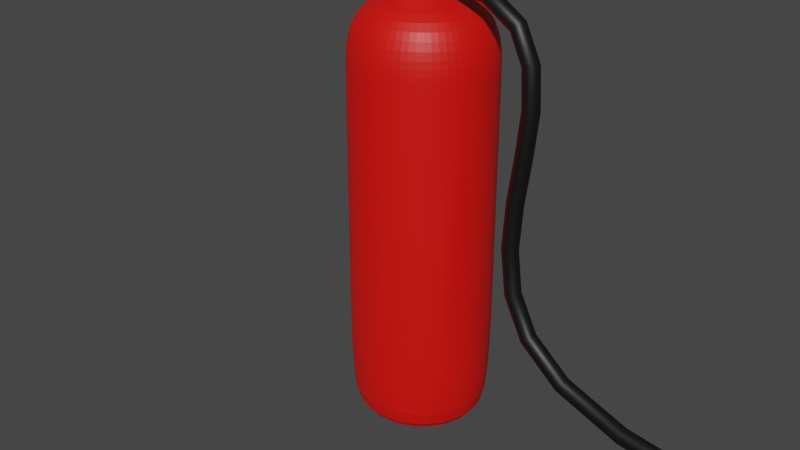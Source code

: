# Source: blend.blend  (saved by Blender 3.3.6; exported with 4.5.12 LTS)
import bpy
from mathutils import Matrix  # noqa: F401  (used for matrix-valued properties, if any)

bpy.ops.wm.read_factory_settings(use_empty=True)
scene = bpy.context.scene
scene.name = 'Scene'

# ---- collections
col_collection = bpy.data.collections.new('Collection'); scene.collection.children.link(col_collection)

# ---- materials (node trees are filled in below, after node groups)
mat_material_001 = bpy.data.materials.new('Material.001')
mat_material_001.use_transparent_shadow = False
mat_material_002 = bpy.data.materials.new('Material.002')
mat_material_002.use_transparent_shadow = False
mat_material_003 = bpy.data.materials.new('Material.003')
mat_material_003.use_transparent_shadow = False

# ---- material node trees
mat_material_001.use_nodes = True; mat_material_001.node_tree.nodes.clear()
_N = mat_material_001.node_tree.nodes; _L = mat_material_001.node_tree.links
n0 = _N.new('ShaderNodeBsdfPrincipled'); n0.name = 'Principled BSDF'; n0.location = (10, 300)
n0.distribution = 'GGX'
n0.subsurface_method = 'RANDOM_WALK_SKIN'
n0.inputs[0].default_value = (0.8, 0.00432, 0.001399, 1.0)
n0.inputs[3].default_value = 1.45
n0.inputs[27].default_value = (0.0, 0.0, 0.0, 1.0)
n0.inputs[28].default_value = 1.0
n1 = _N.new('ShaderNodeOutputMaterial'); n1.name = 'Material Output'; n1.location = (300, 300)
_L.new(n0.outputs[0], n1.inputs[0])
n1.is_active_output = True
mat_material_002.use_nodes = True; mat_material_002.node_tree.nodes.clear()
_N = mat_material_002.node_tree.nodes; _L = mat_material_002.node_tree.links
n0 = _N.new('ShaderNodeBsdfPrincipled'); n0.name = 'Principled BSDF'; n0.location = (10, 300)
n0.distribution = 'GGX'
n0.subsurface_method = 'RANDOM_WALK_SKIN'
n0.inputs[0].default_value = (0.001912, 0.001912, 0.001912, 1.0)
n0.inputs[3].default_value = 1.45
n0.inputs[27].default_value = (0.0, 0.0, 0.0, 1.0)
n0.inputs[28].default_value = 1.0
n1 = _N.new('ShaderNodeOutputMaterial'); n1.name = 'Material Output'; n1.location = (300, 300)
_L.new(n0.outputs[0], n1.inputs[0])
n1.is_active_output = True
mat_material_003.use_nodes = True; mat_material_003.node_tree.nodes.clear()
_N = mat_material_003.node_tree.nodes; _L = mat_material_003.node_tree.links
n0 = _N.new('ShaderNodeBsdfPrincipled'); n0.name = 'Principled BSDF'; n0.location = (10, 300)
n0.distribution = 'GGX'
n0.subsurface_method = 'RANDOM_WALK_SKIN'
n0.inputs[0].default_value = (0.004009, 0.004009, 0.004009, 1.0)
n0.inputs[3].default_value = 1.45
n0.inputs[27].default_value = (0.0, 0.0, 0.0, 1.0)
n0.inputs[28].default_value = 1.0
n1 = _N.new('ShaderNodeOutputMaterial'); n1.name = 'Material Output'; n1.location = (300, 300)
_L.new(n0.outputs[0], n1.inputs[0])
n1.is_active_output = True

# ---- world
world_world = bpy.data.worlds.new('World'); scene.world = world_world
world_world.use_nodes = True; world_world.node_tree.nodes.clear()
_N = world_world.node_tree.nodes; _L = world_world.node_tree.links
n0 = _N.new('ShaderNodeOutputWorld'); n0.name = 'World Output'; n0.location = (300, 300)
n1 = _N.new('ShaderNodeBackground'); n1.name = 'Background'; n1.location = (10, 300)
n1.inputs[0].default_value = (0.05088, 0.05088, 0.05088, 1.0)
_L.new(n1.outputs[0], n0.inputs[0])
n0.is_active_output = True
world_world.color = (0.05088, 0.05088, 0.05088)
world_world.use_sun_shadow = False
world_world.sun_shadow_jitter_overblur = 0.0

# ---- cameras
cam_camera = bpy.data.cameras.new('Camera')
cam_camera.clip_end = 100.0
cam_camera.ortho_scale = 7.314

# ---- meshes
me_cylinder_001 = bpy.data.meshes.new('Cylinder.001')
me_cylinder_001.from_pydata([(0.0, 1.0, 1.0), (0.3827, 0.9239, 1.0), (0.7071, 0.7071, 1.0), (0.9239, 0.3827, 1.0), (1.0, 0.0, 1.0), (0.9239, -0.3827, 1.0), (0.7071, -0.7071, 1.0), (0.3827, -0.9239, 1.0), (0.0, -1.0, 1.0), (-0.3827, -0.9239, 1.0), (-0.7071, -0.7071, 1.0), (-0.9239, -0.3827, 1.0), (-1.0, 0.0, 1.0), (-0.9239, 0.3827, 1.0), (-0.7071, 0.7071, 1.0), (-0.3827, 0.9239, 1.0), (0.0, 1.0, 0.0), (0.3827, 0.9239, 0.0), (0.7071, 0.7071, 0.0), (0.9239, 0.3827, 0.0), (1.0, 0.0, 0.0), (0.9239, -0.3827, 0.0), (0.7071, -0.7071, 0.0), (0.3827, -0.9239, 0.0), (0.0, -1.0, 0.0), (-0.3827, -0.9239, 0.0), (-0.7071, -0.7071, 0.0), (-0.9239, -0.3827, 0.0), (-1.0, 0.0, 0.0), (-0.9239, 0.3827, 0.0), (-0.7071, 0.7071, 0.0), (-0.3827, 0.9239, 0.0), (0.0, 1.0, 0.5), (0.3827, 0.9239, 0.5), (0.7071, 0.7071, 0.5), (0.9239, 0.3827, 0.5), (1.0, 0.0, 0.5), (0.9239, -0.3827, 0.5), (0.7071, -0.7071, 0.5), (0.3827, -0.9239, 0.5), (0.0, -1.0, 0.5), (-0.3827, -0.9239, 0.5), (-0.7071, -0.7071, 0.5), (-0.9239, -0.3827, 0.5), (-1.0, 0.0, 0.5), (-0.9239, 0.3827, 0.5), (-0.7071, 0.7071, 0.5), (-0.3827, 0.9239, 0.5), (0.0, 1.0, 0.75), (0.3827, 0.9239, 0.75), (0.7071, 0.7071, 0.75), (0.9239, 0.3827, 0.75), (1.0, 0.0, 0.75), (0.9239, -0.3827, 0.75), (0.7071, -0.7071, 0.75), (0.3827, -0.9239, 0.75), (0.0, -1.0, 0.75), (-0.3827, -0.9239, 0.75), (-0.7071, -0.7071, 0.75), (-0.9239, -0.3827, 0.75), (-1.0, 0.0, 0.75), (-0.9239, 0.3827, 0.75), (-0.7071, 0.7071, 0.75), (-0.3827, 0.9239, 0.75), (0.0, 1.0, 0.8751), (0.3827, 0.9239, 0.8751), (0.7071, 0.7071, 0.8751), (0.9239, 0.3827, 0.8751), (1.0, 0.0, 0.8751), (0.9239, -0.3827, 0.8751), (0.7071, -0.7071, 0.8751), (0.3827, -0.9239, 0.8751), (0.0, -1.0, 0.8751), (-0.3827, -0.9239, 0.8751), (-0.7071, -0.7071, 0.8751), (-0.9239, -0.3827, 0.8751), (-1.0, 0.0, 0.8751), (-0.9239, 0.3827, 0.8751), (-0.7071, 0.7071, 0.8751), (-0.3827, 0.9239, 0.8751), (0.3187, 0.7694, 1.175), (4.984e-09, 0.8328, 1.175), (0.5888, 0.5888, 1.175), (0.7694, 0.3187, 1.175), (0.8328, -6.596e-08, 1.175), (0.7694, -0.3187, 1.175), (0.5888, -0.5888, 1.175), (0.3187, -0.7694, 1.175), (4.984e-09, -0.8328, 1.175), (-0.3187, -0.7694, 1.175), (-0.5888, -0.5888, 1.175), (-0.7694, -0.3187, 1.175), (-0.8328, -6.596e-08, 1.175), (-0.7694, 0.3187, 1.175), (-0.5888, 0.5888, 1.175), (-0.3187, 0.7694, 1.175), (0.08757, 0.2114, 1.239), (6.797e-08, 0.2288, 1.239), (0.1618, 0.1618, 1.239), (0.2114, 0.08757, 1.239), (0.2288, -6.135e-08, 1.239), (0.2114, -0.08757, 1.239), (0.1618, -0.1618, 1.239), (0.08757, -0.2114, 1.239), (6.797e-08, -0.2288, 1.239), (-0.08757, -0.2114, 1.239), (-0.1618, -0.1618, 1.239), (-0.2114, -0.08757, 1.239), (-0.2288, -6.135e-08, 1.239), (-0.2114, 0.08757, 1.239), (-0.1618, 0.1618, 1.239), (-0.08757, 0.2114, 1.239), (0.08153, 0.1968, 1.415), (0.08757, 0.2114, 1.399), (1.732e-07, 0.2288, 1.399), (1.828e-07, 0.2131, 1.415), (0.1507, 0.1507, 1.415), (0.1618, 0.1618, 1.399), (0.1968, 0.08153, 1.415), (0.2114, 0.08757, 1.399), (0.2131, -6.123e-08, 1.415), (0.2288, -6.135e-08, 1.399), (0.1968, -0.08153, 1.415), (0.2114, -0.08757, 1.399), (0.1507, -0.1507, 1.415), (0.1618, -0.1618, 1.399), (0.08153, -0.1968, 1.415), (0.08757, -0.2114, 1.399), (1.823e-07, -0.2131, 1.415), (1.732e-07, -0.2288, 1.399), (-0.08153, -0.1968, 1.415), (-0.08757, -0.2114, 1.399), (-0.1507, -0.1507, 1.415), (-0.1618, -0.1618, 1.399), (-0.1968, -0.08153, 1.415), (-0.2114, -0.08757, 1.399), (-0.2131, -6.17e-08, 1.415), (-0.2288, -6.135e-08, 1.399), (-0.1968, 0.08153, 1.415), (-0.2114, 0.08757, 1.399), (-0.1507, 0.1507, 1.415), (-0.1618, 0.1618, 1.399), (-0.08153, 0.1968, 1.415), (-0.08757, 0.2114, 1.399), (-1.863e-09, 0.857, -1.0), (0.0, 1.0, -0.8598), (0.328, 0.7918, -1.0), (0.3827, 0.9239, -0.8598), (0.606, 0.606, -1.0), (0.7071, 0.7071, -0.8598), (0.7918, 0.328, -1.0), (0.9239, 0.3827, -0.8598), (0.857, 1.863e-09, -1.0), (1.0, 0.0, -0.8598), (0.7918, -0.328, -1.0), (0.9239, -0.3827, -0.8598), (0.606, -0.606, -1.0), (0.7071, -0.7071, -0.8598), (0.328, -0.7918, -1.0), (0.3827, -0.9239, -0.8598), (1.863e-09, -0.857, -1.0), (0.0, -1.0, -0.8598), (-0.328, -0.7918, -1.0), (-0.3827, -0.9239, -0.8598), (-0.606, -0.606, -1.0), (-0.7071, -0.7071, -0.8598), (-0.7918, -0.328, -1.0), (-0.9239, -0.3827, -0.8598), (-0.857, -1.863e-09, -1.0), (-1.0, 0.0, -0.8598), (-0.7918, 0.328, -1.0), (-0.9239, 0.3827, -0.8598), (-0.606, 0.606, -1.0), (-0.7071, 0.7071, -0.8598), (-0.328, 0.7918, -1.0), (-0.3827, 0.9239, -0.8598)], [], [(64, 0, 1, 65), (65, 1, 2, 66), (66, 2, 3, 67), (67, 3, 4, 68), (68, 4, 5, 69), (69, 5, 6, 70), (70, 6, 7, 71), (71, 7, 8, 72), (72, 8, 9, 73), (73, 9, 10, 74), (74, 10, 11, 75), (75, 11, 12, 76), (76, 12, 13, 77), (77, 13, 14, 78), (3, 2, 82, 83), (78, 14, 15, 79), (79, 15, 0, 64), (175, 31, 16, 145), (147, 17, 18, 149), (173, 30, 31, 175), (171, 29, 30, 173), (169, 28, 29, 171), (167, 27, 28, 169), (165, 26, 27, 167), (163, 25, 26, 165), (161, 24, 25, 163), (159, 23, 24, 161), (157, 22, 23, 159), (155, 21, 22, 157), (153, 20, 21, 155), (151, 19, 20, 153), (149, 18, 19, 151), (144, 146, 148, 150, 152, 154, 156, 158, 160, 162, 164, 166, 168, 170, 172, 174), (31, 47, 32, 16), (30, 46, 47, 31), (29, 45, 46, 30), (28, 44, 45, 29), (27, 43, 44, 28), (26, 42, 43, 27), (25, 41, 42, 26), (24, 40, 41, 25), (23, 39, 40, 24), (22, 38, 39, 23), (21, 37, 38, 22), (20, 36, 37, 21), (19, 35, 36, 20), (18, 34, 35, 19), (17, 33, 34, 18), (16, 32, 33, 17), (47, 63, 48, 32), (46, 62, 63, 47), (45, 61, 62, 46), (44, 60, 61, 45), (43, 59, 60, 44), (42, 58, 59, 43), (41, 57, 58, 42), (40, 56, 57, 41), (39, 55, 56, 40), (38, 54, 55, 39), (37, 53, 54, 38), (36, 52, 53, 37), (35, 51, 52, 36), (34, 50, 51, 35), (33, 49, 50, 34), (32, 48, 49, 33), (63, 79, 64, 48), (62, 78, 79, 63), (61, 77, 78, 62), (60, 76, 77, 61), (59, 75, 76, 60), (58, 74, 75, 59), (57, 73, 74, 58), (56, 72, 73, 57), (55, 71, 72, 56), (54, 70, 71, 55), (53, 69, 70, 54), (52, 68, 69, 53), (51, 67, 68, 52), (50, 66, 67, 51), (49, 65, 66, 50), (48, 64, 65, 49), (80, 81, 97, 96), (8, 7, 87, 88), (13, 12, 92, 93), (1, 0, 81, 80), (6, 5, 85, 86), (11, 10, 90, 91), (0, 15, 95, 81), (4, 3, 83, 84), (9, 8, 88, 89), (14, 13, 93, 94), (2, 1, 80, 82), (7, 6, 86, 87), (12, 11, 91, 92), (5, 4, 84, 85), (10, 9, 89, 90), (15, 14, 94, 95), (111, 110, 141, 143), (81, 95, 111, 97), (89, 88, 104, 105), (82, 80, 96, 98), (90, 89, 105, 106), (83, 82, 98, 99), (91, 90, 106, 107), (84, 83, 99, 100), (92, 91, 107, 108), (85, 84, 100, 101), (93, 92, 108, 109), (86, 85, 101, 102), (94, 93, 109, 110), (87, 86, 102, 103), (95, 94, 110, 111), (88, 87, 103, 104), (98, 96, 113, 117), (104, 103, 127, 129), (105, 104, 129, 131), (112, 115, 142, 140, 138, 136, 134, 132, 130, 128, 126, 124, 122, 120, 118, 116), (99, 98, 117, 119), (106, 105, 131, 133), (97, 111, 143, 114), (107, 106, 133, 135), (100, 99, 119, 121), (108, 107, 135, 137), (101, 100, 121, 123), (109, 108, 137, 139), (102, 101, 123, 125), (110, 109, 139, 141), (103, 102, 125, 127), (113, 114, 115, 112), (117, 113, 112, 116), (119, 117, 116, 118), (121, 119, 118, 120), (123, 121, 120, 122), (125, 123, 122, 124), (127, 125, 124, 126), (129, 127, 126, 128), (131, 129, 128, 130), (133, 131, 130, 132), (135, 133, 132, 134), (137, 135, 134, 136), (139, 137, 136, 138), (141, 139, 138, 140), (143, 141, 140, 142), (114, 143, 142, 115), (96, 97, 114, 113), (145, 147, 146, 144), (147, 149, 148, 146), (149, 151, 150, 148), (151, 153, 152, 150), (153, 155, 154, 152), (155, 157, 156, 154), (157, 159, 158, 156), (159, 161, 160, 158), (161, 163, 162, 160), (163, 165, 164, 162), (165, 167, 166, 164), (167, 169, 168, 166), (169, 171, 170, 168), (171, 173, 172, 170), (173, 175, 174, 172), (175, 145, 144, 174), (145, 16, 17, 147)])
_uv = me_cylinder_001.uv_layers.new(name='UVMap')
_uv.uv.foreach_set('vector', [1.0, 0.9688, 1.0, 1.0, 0.9375, 1.0, 0.9375, 0.9688, 0.9375, 0.9688, 0.9375, 1.0, 0.875, 1.0, 0.875, 0.9688, 0.875, 0.9688, 0.875, 1.0, 0.8125, 1.0, 0.8125, 0.9688, 0.8125, 0.9688, 0.8125, 1.0, 0.75, 1.0, 0.75, 0.9688, 0.75, 0.9688, 0.75, 1.0, 0.6875, 1.0, 0.6875, 0.9688, 0.6875, 0.9688, 0.6875, 1.0, 0.625, 1.0, 0.625, 0.9688, 0.625, 0.9688, 0.625, 1.0, 0.5625, 1.0, 0.5625, 0.9688, 0.5625, 0.9688, 0.5625, 1.0, 0.5, 1.0, 0.5, 0.9688, 0.5, 0.9688, 0.5, 1.0, 0.4375, 1.0, 0.4375, 0.9688, 0.4375, 0.9688, 0.4375, 1.0, 0.375, 1.0, 0.375, 0.9688, 0.375, 0.9688, 0.375, 1.0, 0.3125, 1.0, 0.3125, 0.9688, 0.3125, 0.9688, 0.3125, 1.0, 0.25, 1.0, 0.25, 0.9688, 0.25, 0.9688, 0.25, 1.0, 0.1875, 1.0, 0.1875, 0.9688, 0.1875, 0.9688, 0.1875, 1.0, 0.125, 1.0, 0.125, 0.9688, 0.8125, 1.0, 0.875, 1.0, 0.875, 1.0, 0.8125, 1.0, 0.125, 0.9688, 0.125, 1.0, 0.0625, 1.0, 0.0625, 0.9688, 0.0625, 0.9688, 0.0625, 1.0, 0.0, 1.0, 0.0, 0.9688, 0.0625, 0.5351, 0.0625, 0.75, 0.0, 0.75, 0.0, 0.5351, 0.9375, 0.5351, 0.9375, 0.75, 0.875, 0.75, 0.875, 0.5351, 0.125, 0.5351, 0.125, 0.75, 0.0625, 0.75, 0.0625, 0.5351, 0.1875, 0.5351, 0.1875, 0.75, 0.125, 0.75, 0.125, 0.5351, 0.25, 0.5351, 0.25, 0.75, 0.1875, 0.75, 0.1875, 0.5351, 0.3125, 0.5351, 0.3125, 0.75, 0.25, 0.75, 0.25, 0.5351, 0.375, 0.5351, 0.375, 0.75, 0.3125, 0.75, 0.3125, 0.5351, 0.4375, 0.5351, 0.4375, 0.75, 0.375, 0.75, 0.375, 0.5351, 0.5, 0.5351, 0.5, 0.75, 0.4375, 0.75, 0.4375, 0.5351, 0.5625, 0.5351, 0.5625, 0.75, 0.5, 0.75, 0.5, 0.5351, 0.625, 0.5351, 0.625, 0.75, 0.5625, 0.75, 0.5625, 0.5351, 0.6875, 0.5351, 0.6875, 0.75, 0.625, 0.75, 0.625, 0.5351, 0.75, 0.5351, 0.75, 0.75, 0.6875, 0.75, 0.6875, 0.5351, 0.8125, 0.5351, 0.8125, 0.75, 0.75, 0.75, 0.75, 0.5351, 0.875, 0.5351, 0.875, 0.75, 0.8125, 0.75, 0.8125, 0.5351, 0.75, 0.4557, 0.8287, 0.44, 0.8954, 0.3954, 0.94, 0.3287, 0.9557, 0.25, 0.94, 0.1713, 0.8954, 0.1046, 0.8287, 0.05997, 0.75, 0.04431, 0.6713, 0.05997, 0.6046, 0.1046, 0.56, 0.1713, 0.5443, 0.25, 0.56, 0.3287, 0.6046, 0.3954, 0.6713, 0.44, 0.0625, 0.75, 0.0625, 0.875, 0.0, 0.875, 0.0, 0.75, 0.125, 0.75, 0.125, 0.875, 0.0625, 0.875, 0.0625, 0.75, 0.1875, 0.75, 0.1875, 0.875, 0.125, 0.875, 0.125, 0.75, 0.25, 0.75, 0.25, 0.875, 0.1875, 0.875, 0.1875, 0.75, 0.3125, 0.75, 0.3125, 0.875, 0.25, 0.875, 0.25, 0.75, 0.375, 0.75, 0.375, 0.875, 0.3125, 0.875, 0.3125, 0.75, 0.4375, 0.75, 0.4375, 0.875, 0.375, 0.875, 0.375, 0.75, 0.5, 0.75, 0.5, 0.875, 0.4375, 0.875, 0.4375, 0.75, 0.5625, 0.75, 0.5625, 0.875, 0.5, 0.875, 0.5, 0.75, 0.625, 0.75, 0.625, 0.875, 0.5625, 0.875, 0.5625, 0.75, 0.6875, 0.75, 0.6875, 0.875, 0.625, 0.875, 0.625, 0.75, 0.75, 0.75, 0.75, 0.875, 0.6875, 0.875, 0.6875, 0.75, 0.8125, 0.75, 0.8125, 0.875, 0.75, 0.875, 0.75, 0.75, 0.875, 0.75, 0.875, 0.875, 0.8125, 0.875, 0.8125, 0.75, 0.9375, 0.75, 0.9375, 0.875, 0.875, 0.875, 0.875, 0.75, 1.0, 0.75, 1.0, 0.875, 0.9375, 0.875, 0.9375, 0.75, 0.0625, 0.875, 0.0625, 0.9375, 0.0, 0.9375, 0.0, 0.875, 0.125, 0.875, 0.125, 0.9375, 0.0625, 0.9375, 0.0625, 0.875, 0.1875, 0.875, 0.1875, 0.9375, 0.125, 0.9375, 0.125, 0.875, 0.25, 0.875, 0.25, 0.9375, 0.1875, 0.9375, 0.1875, 0.875, 0.3125, 0.875, 0.3125, 0.9375, 0.25, 0.9375, 0.25, 0.875, 0.375, 0.875, 0.375, 0.9375, 0.3125, 0.9375, 0.3125, 0.875, 0.4375, 0.875, 0.4375, 0.9375, 0.375, 0.9375, 0.375, 0.875, 0.5, 0.875, 0.5, 0.9375, 0.4375, 0.9375, 0.4375, 0.875, 0.5625, 0.875, 0.5625, 0.9375, 0.5, 0.9375, 0.5, 0.875, 0.625, 0.875, 0.625, 0.9375, 0.5625, 0.9375, 0.5625, 0.875, 0.6875, 0.875, 0.6875, 0.9375, 0.625, 0.9375, 0.625, 0.875, 0.75, 0.875, 0.75, 0.9375, 0.6875, 0.9375, 0.6875, 0.875, 0.8125, 0.875, 0.8125, 0.9375, 0.75, 0.9375, 0.75, 0.875, 0.875, 0.875, 0.875, 0.9375, 0.8125, 0.9375, 0.8125, 0.875, 0.9375, 0.875, 0.9375, 0.9375, 0.875, 0.9375, 0.875, 0.875, 1.0, 0.875, 1.0, 0.9375, 0.9375, 0.9375, 0.9375, 0.875, 0.0625, 0.9375, 0.0625, 0.9688, 0.0, 0.9688, 0.0, 0.9375, 0.125, 0.9375, 0.125, 0.9688, 0.0625, 0.9688, 0.0625, 0.9375, 0.1875, 0.9375, 0.1875, 0.9688, 0.125, 0.9688, 0.125, 0.9375, 0.25, 0.9375, 0.25, 0.9688, 0.1875, 0.9688, 0.1875, 0.9375, 0.3125, 0.9375, 0.3125, 0.9688, 0.25, 0.9688, 0.25, 0.9375, 0.375, 0.9375, 0.375, 0.9688, 0.3125, 0.9688, 0.3125, 0.9375, 0.4375, 0.9375, 0.4375, 0.9688, 0.375, 0.9688, 0.375, 0.9375, 0.5, 0.9375, 0.5, 0.9688, 0.4375, 0.9688, 0.4375, 0.9375, 0.5625, 0.9375, 0.5625, 0.9688, 0.5, 0.9688, 0.5, 0.9375, 0.625, 0.9375, 0.625, 0.9688, 0.5625, 0.9688, 0.5625, 0.9375, 0.6875, 0.9375, 0.6875, 0.9688, 0.625, 0.9688, 0.625, 0.9375, 0.75, 0.9375, 0.75, 0.9688, 0.6875, 0.9688, 0.6875, 0.9375, 0.8125, 0.9375, 0.8125, 0.9688, 0.75, 0.9688, 0.75, 0.9375, 0.875, 0.9375, 0.875, 0.9688, 0.8125, 0.9688, 0.8125, 0.9375, 0.9375, 0.9375, 0.9375, 0.9688, 0.875, 0.9688, 0.875, 0.9375, 1.0, 0.9375, 1.0, 0.9688, 0.9375, 0.9688, 0.9375, 0.9375, 0.9375, 1.0, 1.0, 1.0, 1.0, 1.0, 0.9375, 1.0, 0.5, 1.0, 0.5625, 1.0, 0.5625, 1.0, 0.5, 1.0, 0.1875, 1.0, 0.25, 1.0, 0.25, 1.0, 0.1875, 1.0, 0.9375, 1.0, 1.0, 1.0, 1.0, 1.0, 0.9375, 1.0, 0.625, 1.0, 0.6875, 1.0, 0.6875, 1.0, 0.625, 1.0, 0.3125, 1.0, 0.375, 1.0, 0.375, 1.0, 0.3125, 1.0, 0.0, 1.0, 0.0625, 1.0, 0.0625, 1.0, 0.0, 1.0, 0.75, 1.0, 0.8125, 1.0, 0.8125, 1.0, 0.75, 1.0, 0.4375, 1.0, 0.5, 1.0, 0.5, 1.0, 0.4375, 1.0, 0.125, 1.0, 0.1875, 1.0, 0.1875, 1.0, 0.125, 1.0, 0.875, 1.0, 0.9375, 1.0, 0.9375, 1.0, 0.875, 1.0, 0.5625, 1.0, 0.625, 1.0, 0.625, 1.0, 0.5625, 1.0, 0.25, 1.0, 0.3125, 1.0, 0.3125, 1.0, 0.25, 1.0, 0.6875, 1.0, 0.75, 1.0, 0.75, 1.0, 0.6875, 1.0, 0.375, 1.0, 0.4375, 1.0, 0.4375, 1.0, 0.375, 1.0, 0.0625, 1.0, 0.125, 1.0, 0.125, 1.0, 0.0625, 1.0, 0.0625, 1.0, 0.125, 1.0, 0.125, 1.0, 0.0625, 1.0, 0.0, 1.0, 0.0625, 1.0, 0.0625, 1.0, 0.0, 1.0, 0.4375, 1.0, 0.5, 1.0, 0.5, 1.0, 0.4375, 1.0, 0.875, 1.0, 0.9375, 1.0, 0.9375, 1.0, 0.875, 1.0, 0.375, 1.0, 0.4375, 1.0, 0.4375, 1.0, 0.375, 1.0, 0.8125, 1.0, 0.875, 1.0, 0.875, 1.0, 0.8125, 1.0, 0.3125, 1.0, 0.375, 1.0, 0.375, 1.0, 0.3125, 1.0, 0.75, 1.0, 0.8125, 1.0, 0.8125, 1.0, 0.75, 1.0, 0.25, 1.0, 0.3125, 1.0, 0.3125, 1.0, 0.25, 1.0, 0.6875, 1.0, 0.75, 1.0, 0.75, 1.0, 0.6875, 1.0, 0.1875, 1.0, 0.25, 1.0, 0.25, 1.0, 0.1875, 1.0, 0.625, 1.0, 0.6875, 1.0, 0.6875, 1.0, 0.625, 1.0, 0.125, 1.0, 0.1875, 1.0, 0.1875, 1.0, 0.125, 1.0, 0.5625, 1.0, 0.625, 1.0, 0.625, 1.0, 0.5625, 1.0, 0.0625, 1.0, 0.125, 1.0, 0.125, 1.0, 0.0625, 1.0, 0.5, 1.0, 0.5625, 1.0, 0.5625, 1.0, 0.5, 1.0, 0.875, 1.0, 0.9375, 1.0, 0.9375, 1.0, 0.875, 1.0, 0.5, 1.0, 0.5625, 1.0, 0.5625, 1.0, 0.5, 1.0, 0.4375, 1.0, 0.5, 1.0, 0.5, 1.0, 0.4375, 1.0, 0.3355, 0.4564, 0.25, 0.4734, 0.1645, 0.4564, 0.092, 0.408, 0.04356, 0.3355, 0.02655, 0.25, 0.04356, 0.1645, 0.092, 0.092, 0.1645, 0.04356, 0.25, 0.02655, 0.3355, 0.04356, 0.408, 0.092, 0.4564, 0.1645, 0.4734, 0.25, 0.4564, 0.3355, 0.408, 0.408, 0.8125, 1.0, 0.875, 1.0, 0.875, 1.0, 0.8125, 1.0, 0.375, 1.0, 0.4375, 1.0, 0.4375, 1.0, 0.375, 1.0, 0.0, 1.0, 0.0625, 1.0, 0.0625, 1.0, 0.0, 1.0, 0.3125, 1.0, 0.375, 1.0, 0.375, 1.0, 0.3125, 1.0, 0.75, 1.0, 0.8125, 1.0, 0.8125, 1.0, 0.75, 1.0, 0.25, 1.0, 0.3125, 1.0, 0.3125, 1.0, 0.25, 1.0, 0.6875, 1.0, 0.75, 1.0, 0.75, 1.0, 0.6875, 1.0, 0.1875, 1.0, 0.25, 1.0, 0.25, 1.0, 0.1875, 1.0, 0.625, 1.0, 0.6875, 1.0, 0.6875, 1.0, 0.625, 1.0, 0.125, 1.0, 0.1875, 1.0, 0.1875, 1.0, 0.125, 1.0, 0.5625, 1.0, 0.625, 1.0, 0.625, 1.0, 0.5625, 1.0, 0.3418, 0.4717, 0.25, 0.49, 0.25, 0.4734, 0.3355, 0.4564, 0.4197, 0.4197, 0.3418, 0.4717, 0.3355, 0.4564, 0.408, 0.408, 0.4717, 0.3418, 0.4197, 0.4197, 0.408, 0.408, 0.4564, 0.3355, 0.49, 0.25, 0.4717, 0.3418, 0.4564, 0.3355, 0.4734, 0.25, 0.4717, 0.1582, 0.49, 0.25, 0.4734, 0.25, 0.4564, 0.1645, 0.4197, 0.08029, 0.4717, 0.1582, 0.4564, 0.1645, 0.408, 0.092, 0.3418, 0.02827, 0.4197, 0.08029, 0.408, 0.092, 0.3355, 0.04356, 0.25, 0.01, 0.3418, 0.02827, 0.3355, 0.04356, 0.25, 0.02655, 0.1582, 0.02827, 0.25, 0.01, 0.25, 0.02655, 0.1645, 0.04356, 0.08029, 0.08029, 0.1582, 0.02827, 0.1645, 0.04356, 0.092, 0.092, 0.02827, 0.1582, 0.08029, 0.08029, 0.092, 0.092, 0.04356, 0.1645, 0.01, 0.25, 0.02827, 0.1582, 0.04356, 0.1645, 0.02655, 0.25, 0.02827, 0.3418, 0.01, 0.25, 0.02655, 0.25, 0.04356, 0.3355, 0.08029, 0.4197, 0.02827, 0.3418, 0.04356, 0.3355, 0.092, 0.408, 0.1582, 0.4717, 0.08029, 0.4197, 0.092, 0.408, 0.1645, 0.4564, 0.25, 0.49, 0.1582, 0.4717, 0.1645, 0.4564, 0.25, 0.4734, 0.9375, 1.0, 1.0, 1.0, 1.0, 1.0, 0.9375, 1.0, 1.0, 0.5351, 0.9375, 0.5351, 0.942, 0.5, 0.9955, 0.5, 0.9375, 0.5351, 0.875, 0.5351, 0.8795, 0.5, 0.933, 0.5, 0.875, 0.5351, 0.8125, 0.5351, 0.817, 0.5, 0.8705, 0.5, 0.8125, 0.5351, 0.75, 0.5351, 0.7545, 0.5, 0.808, 0.5, 0.75, 0.5351, 0.6875, 0.5351, 0.692, 0.5, 0.7455, 0.5, 0.6875, 0.5351, 0.625, 0.5351, 0.6295, 0.5, 0.683, 0.5, 0.625, 0.5351, 0.5625, 0.5351, 0.567, 0.5, 0.6205, 0.5, 0.5625, 0.5351, 0.5, 0.5351, 0.5045, 0.5, 0.558, 0.5, 0.5, 0.5351, 0.4375, 0.5351, 0.442, 0.5, 0.4955, 0.5, 0.4375, 0.5351, 0.375, 0.5351, 0.3795, 0.5, 0.433, 0.5, 0.375, 0.5351, 0.3125, 0.5351, 0.317, 0.5, 0.3705, 0.5, 0.3125, 0.5351, 0.25, 0.5351, 0.2545, 0.5, 0.308, 0.5, 0.25, 0.5351, 0.1875, 0.5351, 0.192, 0.5, 0.2455, 0.5, 0.1875, 0.5351, 0.125, 0.5351, 0.1295, 0.5, 0.183, 0.5, 0.125, 0.5351, 0.0625, 0.5351, 0.06697, 0.5, 0.1205, 0.5, 0.0625, 0.5351, 0.0, 0.5351, 0.004468, 0.5, 0.05803, 0.5, 1.0, 0.5351, 1.0, 0.75, 0.9375, 0.75, 0.9375, 0.5351])
me_cylinder_001.materials.append(mat_material_001)
me_cylinder_001.update()
me_cube_001 = bpy.data.meshes.new('Cube.001')
me_cube_001.from_pydata([(-8.025, -2.581, -1.423), (-8.041, -2.626, -1.195), (-8.025, -1.623, -1.423), (-8.041, -1.667, -1.195), (-5.163, -2.49, -2.447), (-6.271, -2.618, -1.97), (-6.239, -2.626, -1.571), (-5.163, -2.49, -2.031), (-5.163, -1.764, -2.447), (-6.271, -1.659, -1.97), (-5.163, -1.764, -2.031), (-6.239, -1.667, -1.571), (-7.157, -1.615, -1.522), (-7.157, -2.574, -1.522), (-7.14, -2.626, -1.32), (-7.14, -1.667, -1.32), (-6.721, -1.637, -1.583), (-6.721, -2.595, -1.583), (-6.696, -2.626, -1.416), (-6.696, -1.667, -1.416), (-7.605, -2.49, -2.645), (-7.605, -2.49, -2.538), (-7.605, -1.741, -2.645), (-7.605, -1.741, -2.538), (-5.168, -2.49, -2.529), (-5.168, -2.49, -2.451), (-5.168, -1.741, -2.529), (-5.168, -1.741, -2.451), (-6.386, -1.741, -2.405), (-6.386, -1.741, -2.21), (-6.386, -2.49, -2.405), (-6.386, -2.49, -2.21), (-6.028, -1.741, -2.091), (-5.796, -2.49, -2.406), (-5.796, -1.741, -2.406), (-6.028, -2.49, -2.091), (-7.013, -1.741, -2.475), (-7.013, -2.49, -2.234), (-7.013, -1.741, -2.234), (-7.013, -2.49, -2.475), (-6.091, -1.741, -2.406), (-6.091, -2.49, -2.192), (-6.091, -1.741, -2.192), (-6.091, -2.49, -2.406), (-6.7, -1.741, -2.213), (-6.7, -2.49, -2.425), (-6.7, -1.741, -2.425), (-6.7, -2.49, -2.213), (-7.309, -1.741, -2.543), (-7.309, -2.49, -2.329), (-7.309, -1.741, -2.329), (-7.309, -2.49, -2.543), (-5.077, -1.862, -2.122), (-5.077, -1.862, -2.356), (-5.077, -2.268, -2.356), (-5.077, -2.268, -2.122)], [], [(0, 1, 3, 2), (13, 14, 1, 0), (15, 3, 1, 14), (4, 8, 53, 54), (16, 19, 11, 9), (10, 8, 9, 11), (5, 9, 8, 4), (11, 6, 7, 10), (6, 5, 4, 7), (16, 9, 5, 17), (2, 12, 13, 0), (2, 3, 15, 12), (19, 15, 14, 18), (17, 18, 14, 13), (5, 6, 18, 17), (11, 19, 18, 6), (12, 16, 17, 13), (12, 15, 19, 16), (20, 21, 23, 22), (34, 32, 27, 26), (26, 27, 25, 24), (51, 49, 21, 20), (34, 26, 24, 33), (50, 23, 21, 49), (42, 29, 31, 41), (46, 28, 30, 45), (43, 41, 31, 30), (46, 44, 29, 28), (24, 25, 35, 33), (27, 32, 35, 25), (40, 34, 33, 43), (40, 42, 32, 34), (48, 50, 38, 36), (48, 36, 39, 51), (44, 38, 37, 47), (45, 47, 37, 39), (28, 29, 42, 40), (28, 40, 43, 30), (33, 35, 41, 43), (32, 42, 41, 35), (30, 31, 47, 45), (29, 44, 47, 31), (36, 38, 44, 46), (36, 46, 45, 39), (22, 48, 51, 20), (22, 23, 50, 48), (38, 50, 49, 37), (39, 37, 49, 51), (53, 52, 55, 54), (7, 4, 54, 55), (10, 7, 55, 52), (8, 10, 52, 53)])
_uv = me_cube_001.uv_layers.new(name='UVMap')
_uv.uv.foreach_set('vector', [0.375, 0.0, 0.625, 0.0, 0.625, 0.25, 0.375, 0.25, 0.375, 0.9217, 0.625, 0.9217, 0.625, 1.0, 0.375, 1.0, 0.7967, 0.5, 0.875, 0.5, 0.875, 0.75, 0.7967, 0.75, 0.4685, 0.6565, 0.4685, 0.5935, 0.4685, 0.5935, 0.4685, 0.6565, 0.375, 0.3668, 0.625, 0.3668, 0.625, 0.4065, 0.375, 0.4065, 0.5315, 0.5935, 0.4685, 0.5935, 0.375, 0.4065, 0.625, 0.4065, 0.2815, 0.75, 0.2815, 0.5, 0.4685, 0.5935, 0.4685, 0.6565, 0.7185, 0.5, 0.7185, 0.75, 0.5315, 0.6565, 0.5315, 0.5935, 0.625, 0.8435, 0.375, 0.8435, 0.4685, 0.6565, 0.5315, 0.6565, 0.2418, 0.5, 0.2815, 0.5, 0.2815, 0.75, 0.2418, 0.75, 0.125, 0.5, 0.2033, 0.5, 0.2033, 0.75, 0.125, 0.75, 0.375, 0.25, 0.625, 0.25, 0.625, 0.3283, 0.375, 0.3283, 0.7582, 0.5, 0.7967, 0.5, 0.7967, 0.75, 0.7582, 0.75, 0.375, 0.8832, 0.625, 0.8832, 0.625, 0.9217, 0.375, 0.9217, 0.375, 0.8435, 0.625, 0.8435, 0.625, 0.8832, 0.375, 0.8832, 0.7185, 0.5, 0.7582, 0.5, 0.7582, 0.75, 0.7185, 0.75, 0.2033, 0.5, 0.2418, 0.5, 0.2418, 0.75, 0.2033, 0.75, 0.375, 0.3283, 0.625, 0.3283, 0.625, 0.3668, 0.375, 0.3668, 0.375, 0.0, 0.625, 0.0, 0.625, 0.25, 0.375, 0.25, 0.375, 0.4355, 0.625, 0.4355, 0.625, 0.5, 0.375, 0.5, 0.375, 0.5, 0.625, 0.5, 0.625, 0.75, 0.375, 0.75, 0.375, 0.9697, 0.625, 0.9697, 0.625, 1.0, 0.375, 1.0, 0.3105, 0.5, 0.375, 0.5, 0.375, 0.75, 0.3105, 0.75, 0.8447, 0.5, 0.875, 0.5, 0.875, 0.75, 0.8447, 0.75, 0.7197, 0.5, 0.75, 0.5, 0.75, 0.75, 0.7197, 0.75, 0.2178, 0.5, 0.25, 0.5, 0.25, 0.75, 0.2178, 0.75, 0.375, 0.8447, 0.625, 0.8447, 0.625, 0.875, 0.375, 0.875, 0.375, 0.3428, 0.625, 0.3428, 0.625, 0.375, 0.375, 0.375, 0.375, 0.75, 0.625, 0.75, 0.625, 0.8145, 0.375, 0.8145, 0.625, 0.5, 0.6895, 0.5, 0.6895, 0.75, 0.625, 0.75, 0.2803, 0.5, 0.3105, 0.5, 0.3105, 0.75, 0.2803, 0.75, 0.375, 0.4053, 0.625, 0.4053, 0.625, 0.4355, 0.375, 0.4355, 0.375, 0.2803, 0.625, 0.2803, 0.625, 0.3107, 0.375, 0.3107, 0.1553, 0.5, 0.1857, 0.5, 0.1857, 0.75, 0.1553, 0.75, 0.7822, 0.5, 0.8143, 0.5, 0.8143, 0.75, 0.7822, 0.75, 0.375, 0.9072, 0.625, 0.9072, 0.625, 0.9393, 0.375, 0.9393, 0.375, 0.375, 0.625, 0.375, 0.625, 0.4053, 0.375, 0.4053, 0.25, 0.5, 0.2803, 0.5, 0.2803, 0.75, 0.25, 0.75, 0.375, 0.8145, 0.625, 0.8145, 0.625, 0.8447, 0.375, 0.8447, 0.6895, 0.5, 0.7197, 0.5, 0.7197, 0.75, 0.6895, 0.75, 0.375, 0.875, 0.625, 0.875, 0.625, 0.9072, 0.375, 0.9072, 0.75, 0.5, 0.7822, 0.5, 0.7822, 0.75, 0.75, 0.75, 0.375, 0.3107, 0.625, 0.3107, 0.625, 0.3428, 0.375, 0.3428, 0.1857, 0.5, 0.2178, 0.5, 0.2178, 0.75, 0.1857, 0.75, 0.125, 0.5, 0.1553, 0.5, 0.1553, 0.75, 0.125, 0.75, 0.375, 0.25, 0.625, 0.25, 0.625, 0.2803, 0.375, 0.2803, 0.8143, 0.5, 0.8447, 0.5, 0.8447, 0.75, 0.8143, 0.75, 0.375, 0.9393, 0.625, 0.9393, 0.625, 0.9697, 0.375, 0.9697, 0.4685, 0.5935, 0.5315, 0.5935, 0.5315, 0.6565, 0.4685, 0.6565, 0.5315, 0.6565, 0.4685, 0.6565, 0.4685, 0.6565, 0.5315, 0.6565, 0.5315, 0.5935, 0.5315, 0.6565, 0.5315, 0.6565, 0.5315, 0.5935, 0.4685, 0.5935, 0.5315, 0.5935, 0.5315, 0.5935, 0.4685, 0.5935])
me_cube_001.materials.append(mat_material_002)
me_cube_001.update()
me_cube_005 = bpy.data.meshes.new('Cube.005')
me_cube_005.from_pydata([(-0.8663, -1.0, 0.0), (-0.8663, 1.0, 0.0), (0.9051, 1.0, 0.0), (0.9051, -1.0, 0.0), (0.0, 1.0, -0.8027), (0.0, 1.0, 0.9457), (0.0, -1.0, -0.8027), (0.0, -1.0, 0.9457), (0.0, -1.0, 0.0), (0.0, 1.0, 0.0), (-0.7683, -1.0, -0.3324), (-0.3425, -1.0, -0.7235), (-0.3595, -1.0, 0.8624), (-0.834, -1.0, 0.3324), (-0.3425, 1.0, -0.7235), (-0.7683, 1.0, -0.3324), (-0.834, 1.0, 0.3324), (-0.3595, 1.0, 0.8624), (0.3324, -1.0, -0.7482), (0.8056, -1.0, -0.3324), (0.8647, -1.0, 0.3324), (0.3324, -1.0, 0.8912), (0.8056, 1.0, -0.3324), (0.3324, 1.0, -0.7482), (0.3324, 1.0, 0.8912), (0.8647, 1.0, 0.3324), (-0.5183, 1.0, -0.6236), (-0.5183, -1.0, -0.6236), (0.6436, -1.0, -0.5542), (0.6436, 1.0, -0.5542), (0.6789, 1.0, 0.6586), (0.6789, -1.0, 0.6586), (-0.6431, -1.0, 0.6599), (-0.6431, 1.0, 0.6599), (-0.1662, 1.0, -0.7777), (-0.1662, -1.0, -0.7777), (0.1662, -1.0, -0.787), (0.1662, 1.0, -0.787), (0.4993, -1.0, -0.6676), (0.4993, 1.0, -0.6676), (0.7327, 1.0, -0.4482), (0.7327, -1.0, -0.4482), (0.8764, 1.0, -0.1662), (0.8764, -1.0, -0.1662), (0.8994, 1.0, 0.1662), (0.8994, -1.0, 0.1662), (0.7908, -1.0, 0.4955), (0.7908, 1.0, 0.4955), (0.5245, 1.0, 0.7924), (0.5245, -1.0, 0.7924), (0.1662, 1.0, 0.939), (0.1662, -1.0, 0.939), (-0.1824, -1.0, 0.9256), (-0.1824, 1.0, 0.9256), (-0.5107, -1.0, 0.777), (-0.5107, 1.0, 0.777), (-0.7577, 1.0, 0.4993), (-0.7577, -1.0, 0.4993), (-0.8662, -1.0, 0.1662), (-0.8662, 1.0, 0.1662), (-0.8334, -1.0, -0.1662), (-0.8334, 1.0, -0.1662), (-0.6577, -1.0, -0.4993), (-0.6577, 1.0, -0.4993)], [], [(53, 17, 12, 52), (3, 45, 20, 46, 31, 49, 21, 51, 7, 8), (58, 13, 16, 59), (50, 5, 7, 51), (14, 26, 63, 15, 61, 1, 9, 4, 34), (8, 7, 52, 12, 54, 32, 57, 13, 58, 0), (18, 38, 28, 41, 19, 43, 3, 8, 6, 36), (9, 5, 50, 24, 48, 30, 47, 25, 44, 2), (6, 8, 0, 60, 10, 62, 27, 11, 35), (1, 59, 16, 56, 33, 55, 17, 53, 5, 9), (37, 23, 18, 36), (44, 25, 20, 45), (60, 0, 1, 61), (4, 9, 2, 42, 22, 40, 29, 39, 23, 37), (42, 2, 3, 43), (63, 62, 10, 15), (57, 56, 16, 13), (41, 40, 22, 19), (47, 46, 20, 25), (34, 4, 6, 35), (14, 11, 27, 26), (38, 39, 29, 28), (48, 49, 31, 30), (54, 55, 33, 32), (14, 34, 35, 11), (4, 37, 36, 6), (18, 23, 39, 38), (28, 29, 40, 41), (22, 42, 43, 19), (2, 44, 45, 3), (30, 31, 46, 47), (24, 21, 49, 48), (24, 50, 51, 21), (5, 53, 52, 7), (12, 17, 55, 54), (32, 33, 56, 57), (0, 58, 59, 1), (10, 60, 61, 15), (26, 27, 62, 63)])
_uv = me_cube_005.uv_layers.new(name='UVMap')
_uv.uv.foreach_set('vector', [0.7711, 0.5, 0.7916, 0.5, 0.7916, 0.75, 0.7711, 0.75, 0.5, 0.75, 0.5208, 0.75, 0.5416, 0.75, 0.5624, 0.7709, 0.5833, 0.7917, 0.6041, 0.8126, 0.625, 0.8334, 0.625, 0.8542, 0.625, 0.875, 0.5, 0.875, 0.5208, 0.0, 0.5416, 0.0, 0.5416, 0.25, 0.5208, 0.25, 0.7292, 0.5, 0.75, 0.5, 0.75, 0.75, 0.7292, 0.75, 0.375, 0.3334, 0.4167, 0.2917, 0.4376, 0.2709, 0.4584, 0.25, 0.4792, 0.25, 0.5, 0.25, 0.5, 0.375, 0.375, 0.375, 0.375, 0.3542, 0.5, 0.875, 0.625, 0.875, 0.625, 0.8961, 0.625, 0.9166, 0.6041, 0.9374, 0.5833, 0.9583, 0.5624, 0.9791, 0.5416, 1.0, 0.5208, 1.0, 0.5, 1.0, 0.375, 0.8334, 0.3959, 0.8126, 0.4167, 0.7917, 0.4376, 0.7709, 0.4584, 0.75, 0.4792, 0.75, 0.5, 0.75, 0.5, 0.875, 0.375, 0.875, 0.375, 0.8542, 0.5, 0.375, 0.625, 0.375, 0.625, 0.3958, 0.625, 0.4166, 0.6041, 0.4374, 0.5833, 0.4583, 0.5624, 0.4791, 0.5416, 0.5, 0.5208, 0.5, 0.5, 0.5, 0.375, 0.875, 0.5, 0.875, 0.5, 1.0, 0.4792, 1.0, 0.4584, 1.0, 0.4376, 0.9791, 0.4167, 0.9583, 0.375, 0.9166, 0.375, 0.8958, 0.5, 0.25, 0.5208, 0.25, 0.5416, 0.25, 0.5624, 0.2709, 0.5833, 0.2917, 0.6041, 0.3126, 0.625, 0.3334, 0.625, 0.3539, 0.625, 0.375, 0.5, 0.375, 0.2708, 0.5, 0.2916, 0.5, 0.2916, 0.75, 0.2708, 0.75, 0.5208, 0.5, 0.5416, 0.5, 0.5416, 0.75, 0.5208, 0.75, 0.4792, 0.0, 0.5, 0.0, 0.5, 0.25, 0.4792, 0.25, 0.375, 0.375, 0.5, 0.375, 0.5, 0.5, 0.4792, 0.5, 0.4584, 0.5, 0.4376, 0.4791, 0.4167, 0.4583, 0.3959, 0.4374, 0.375, 0.4166, 0.375, 0.3958, 0.4792, 0.5, 0.5, 0.5, 0.5, 0.75, 0.4792, 0.75, 0.1459, 0.5, 0.1459, 0.75, 0.125, 0.75, 0.125, 0.5, 0.5624, 0.0, 0.5624, 0.25, 0.5416, 0.25, 0.5416, 0.0, 0.4167, 0.75, 0.4167, 0.5, 0.4584, 0.5, 0.4584, 0.75, 0.5833, 0.5, 0.5833, 0.75, 0.5416, 0.75, 0.5416, 0.5, 0.2292, 0.5, 0.25, 0.5, 0.25, 0.75, 0.2292, 0.75, 0.2084, 0.5, 0.2084, 0.75, 0.1667, 0.75, 0.1667, 0.5, 0.3333, 0.75, 0.3333, 0.5, 0.375, 0.5, 0.375, 0.75, 0.6667, 0.5, 0.6667, 0.75, 0.625, 0.75, 0.625, 0.5, 0.6041, 0.0, 0.6041, 0.25, 0.5833, 0.25, 0.5833, 0.0, 0.2084, 0.5, 0.2292, 0.5, 0.2292, 0.75, 0.2084, 0.75, 0.25, 0.5, 0.2708, 0.5, 0.2708, 0.75, 0.25, 0.75, 0.2916, 0.75, 0.2916, 0.5, 0.3333, 0.5, 0.3333, 0.75, 0.375, 0.75, 0.375, 0.5, 0.4167, 0.5, 0.4167, 0.75, 0.4584, 0.5, 0.4792, 0.5, 0.4792, 0.75, 0.4584, 0.75, 0.5, 0.5, 0.5208, 0.5, 0.5208, 0.75, 0.5, 0.75, 0.625, 0.5, 0.625, 0.75, 0.5833, 0.75, 0.5833, 0.5, 0.7084, 0.5, 0.7084, 0.75, 0.6667, 0.75, 0.6667, 0.5, 0.7084, 0.5, 0.7292, 0.5, 0.7292, 0.75, 0.7084, 0.75, 0.75, 0.5, 0.7711, 0.5, 0.7711, 0.75, 0.75, 0.75, 0.625, 0.0, 0.625, 0.25, 0.6041, 0.25, 0.6041, 0.0, 0.5833, 0.0, 0.5833, 0.25, 0.5624, 0.25, 0.5624, 0.0, 0.5, 0.0, 0.5208, 0.0, 0.5208, 0.25, 0.5, 0.25, 0.4584, 0.0, 0.4792, 0.0, 0.4792, 0.25, 0.4584, 0.25, 0.1667, 0.5, 0.1667, 0.75, 0.1459, 0.75, 0.1459, 0.5])
me_cube_005.update()

# ---- curves / text
cu_beziercurve_003 = bpy.data.curves.new('BezierCurve.003', 'CURVE')
cu_beziercurve_003.dimensions = '3D'
_sp = cu_beziercurve_003.splines.new('BEZIER'); _sp.bezier_points.add(1)
_sp.bezier_points.foreach_set('co', [-0.3147, 0.202, 0.1443, 0.4982, 0.2001, -0.7483])
_sp.bezier_points.foreach_set('handle_left', [-1.022, 0.1938, 0.1443, -0.6333, 0.1816, -0.7483])
_sp.bezier_points.foreach_set('handle_right', [0.3923, 0.2103, 0.1443, 1.63, 0.2186, -0.7483])
for _p, _l, _r in zip(_sp.bezier_points, ['ALIGNED', 'ALIGNED'], ['ALIGNED', 'ALIGNED']): _p.handle_left_type = _l; _p.handle_right_type = _r
_sp.order_u = 0
_sp.order_v = 0
_sp = cu_beziercurve_003.splines.new('BEZIER'); _sp.bezier_points.add(0)
_sp.bezier_points.foreach_set('co', [0.4969, 0.2232, -0.7483])
_sp.bezier_points.foreach_set('handle_left', [-0.6348, 0.2232, -0.7483])
_sp.bezier_points.foreach_set('handle_right', [1.629, 0.2232, -0.7483])
for _p, _l, _r in zip(_sp.bezier_points, ['ALIGNED'], ['ALIGNED']): _p.handle_left_type = _l; _p.handle_right_type = _r
_sp.order_u = 0
_sp.order_v = 0
cu_beziercurve_003.materials.append(mat_material_003)
cu_beziercurve_003.use_path = True
cu_beziercurve_003.bevel_profile.use_clip = True
cu_beziercurve_003.bevel_depth = 0.02
cu_beziercurve_003.fill_mode = 'FULL'

# ---- objects
ob_camera = bpy.data.objects.new('Camera', cam_camera)
ob_cylinder = bpy.data.objects.new('Cylinder', me_cylinder_001)
ob_cube = bpy.data.objects.new('Cube', me_cube_001)
ob_beziercurve = bpy.data.objects.new('BezierCurve', cu_beziercurve_003)
ob_cube_001 = bpy.data.objects.new('Cube.001', me_cube_005)
ob_empty = bpy.data.objects.new('Empty', None)

# ---- transforms, parenting, visibility, modifiers, constraints
ob_camera.location = (7.359, -6.926, 4.958)
ob_camera.rotation_euler = (1.109, 0.0, 0.8149)
ob_camera.lock_rotations_4d = False
ob_camera.empty_display_type = 'ARROWS'
ob_camera.color = (0.0, 0.0, 0.0, 0.0)
ob_camera.display_type = 'WIRE'
ob_camera.lineart.crease_threshold = 0.0
ob_cylinder.location = (0.1099, 0.2119, -0.2148)
ob_cylinder.scale = (0.7766, 0.7549, 2.066)
_m = ob_cylinder.modifiers.new('Subdivision', 'SUBSURF')
_m.levels = 6
ob_cube.location = (2.178, 1.004, 3.61)
ob_cube.scale = (0.3734, 0.3734, 0.3734)
ob_beziercurve.location = (1.654, -0.6721, 1.888)
ob_beziercurve.scale = (4.338, 4.338, 4.338)
ob_cube_001.location = (0.09608, 0.03019, 2.669)
ob_cube_001.scale = (-0.1465, -0.02615, -0.1465)
ob_empty.location = (-2.043, -0.07273, 1.567)
ob_empty.rotation_euler = (1.531, 0.006081, -3.137)
ob_empty.scale = (0.09321, 0.09321, 0.09321)
ob_empty.empty_display_type = 'IMAGE'
ob_empty.empty_display_size = 5.0

# ---- collection membership
col_collection.objects.link(ob_camera)
col_collection.objects.link(ob_cylinder)
col_collection.objects.link(ob_cube)
col_collection.objects.link(ob_beziercurve)
col_collection.objects.link(ob_cube_001)
col_collection.objects.link(ob_empty)

# ---- scene / render settings (as saved in the file)
scene.camera = ob_camera
scene.frame_start = 1; scene.frame_end = 250; scene.frame_set(1)
scene.render.engine = 'BLENDER_EEVEE_NEXT'
scene.cycles.sampling_pattern = 'TABULATED_SOBOL'
scene.cycles.use_light_tree = False
scene.view_settings.view_transform = 'Filmic'
bpy.context.view_layer.update()

# ---- added for rendering (the .blend has no usable light): sun
light_auto_sun = bpy.data.lights.new('AutoSun', 'SUN')
light_auto_sun.energy = 3.0
light_auto_sun.angle = 0.0523599
ob_auto_sun = bpy.data.objects.new('AutoSun', light_auto_sun)
scene.collection.objects.link(ob_auto_sun)
ob_auto_sun.rotation_euler = (0.872665, 0.174533, 0.523599)
bpy.context.view_layer.update()
